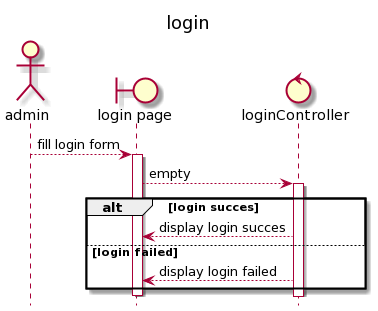

The diagram above was rendered by PlantUML. Its source (embedded in the PNG):
@startuml
title login
hide footbox
actor "admin"
boundary "login page"
control "loginController"
"admin" --> "login page" :fill login form
activate "login page"
"login page" --> "loginController" :empty
activate "loginController"
alt login succes
 "loginController" --> "login page" :display login succes
else login failed
 "loginController" --> "login page" :display login failed
end
deactivate "login page"
@enduml